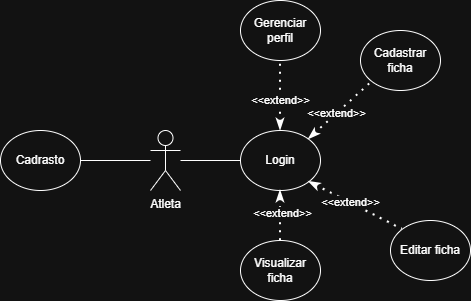

The diagram above was exported from draw.io. Its source (the exported page's mxGraphModel, read from the mxfile embedded in the PNG):
<mxGraphModel dx="860" dy="507" grid="1" gridSize="10" guides="1" tooltips="1" connect="1" arrows="1" fold="1" page="1" pageScale="1" pageWidth="827" pageHeight="1169" math="0" shadow="0">
  <root>
    <mxCell id="0" />
    <mxCell id="1" parent="0" />
    <mxCell id="kKsvP5a5Y-PMbNXnWkuV-1" parent="1" style="shape=umlActor;verticalLabelPosition=bottom;verticalAlign=top;html=1;outlineConnect=0;" value="Atleta" vertex="1">
      <mxGeometry height="60" width="30" x="340" y="240" as="geometry" />
    </mxCell>
    <mxCell id="kKsvP5a5Y-PMbNXnWkuV-2" parent="1" style="ellipse;whiteSpace=wrap;html=1;" value="Cadrasto" vertex="1">
      <mxGeometry height="60" width="80" x="190" y="240" as="geometry" />
    </mxCell>
    <mxCell id="kKsvP5a5Y-PMbNXnWkuV-3" parent="1" style="ellipse;whiteSpace=wrap;html=1;" value="Login" vertex="1">
      <mxGeometry height="60" width="80" x="430" y="240" as="geometry" />
    </mxCell>
    <mxCell id="kKsvP5a5Y-PMbNXnWkuV-4" parent="1" style="ellipse;whiteSpace=wrap;html=1;" value="Gerenciar perfil" vertex="1">
      <mxGeometry height="60" width="80" x="430" y="110" as="geometry" />
    </mxCell>
    <mxCell id="kKsvP5a5Y-PMbNXnWkuV-5" parent="1" style="ellipse;whiteSpace=wrap;html=1;" value="Visualizar ficha" vertex="1">
      <mxGeometry height="60" width="80" x="430" y="350" as="geometry" />
    </mxCell>
    <mxCell id="kKsvP5a5Y-PMbNXnWkuV-6" parent="1" style="ellipse;whiteSpace=wrap;html=1;" value="Cadastrar ficha" vertex="1">
      <mxGeometry height="60" width="80" x="550" y="140" as="geometry" />
    </mxCell>
    <mxCell id="kKsvP5a5Y-PMbNXnWkuV-7" parent="1" style="ellipse;whiteSpace=wrap;html=1;" value="Editar ficha" vertex="1">
      <mxGeometry height="60" width="80" x="580" y="330" as="geometry" />
    </mxCell>
    <mxCell id="kKsvP5a5Y-PMbNXnWkuV-8" edge="1" parent="1" source="kKsvP5a5Y-PMbNXnWkuV-2" style="endArrow=none;html=1;rounded=0;exitX=1;exitY=0.5;exitDx=0;exitDy=0;" target="kKsvP5a5Y-PMbNXnWkuV-1" value="">
      <mxGeometry height="50" relative="1" width="50" as="geometry">
        <mxPoint x="390" y="300" as="sourcePoint" />
        <mxPoint x="440" y="250" as="targetPoint" />
      </mxGeometry>
    </mxCell>
    <mxCell id="kKsvP5a5Y-PMbNXnWkuV-9" edge="1" parent="1" source="kKsvP5a5Y-PMbNXnWkuV-1" style="endArrow=none;html=1;rounded=0;entryX=0;entryY=0.5;entryDx=0;entryDy=0;" target="kKsvP5a5Y-PMbNXnWkuV-3" value="">
      <mxGeometry height="50" relative="1" width="50" as="geometry">
        <mxPoint x="320" y="280" as="sourcePoint" />
        <mxPoint x="410" y="280" as="targetPoint" />
      </mxGeometry>
    </mxCell>
    <mxCell id="kKsvP5a5Y-PMbNXnWkuV-13" edge="1" parent="1" source="kKsvP5a5Y-PMbNXnWkuV-3" style="endArrow=none;dashed=1;html=1;dashPattern=1 3;strokeWidth=2;rounded=0;entryX=0.5;entryY=1;entryDx=0;entryDy=0;exitX=0.5;exitY=0;exitDx=0;exitDy=0;endFill=0;startArrow=classicThin;startFill=1;" target="kKsvP5a5Y-PMbNXnWkuV-4" value="">
      <mxGeometry height="50" relative="1" width="50" as="geometry">
        <mxPoint x="390" y="300" as="sourcePoint" />
        <mxPoint x="440" y="250" as="targetPoint" />
      </mxGeometry>
    </mxCell>
    <mxCell id="kKsvP5a5Y-PMbNXnWkuV-14" connectable="0" parent="kKsvP5a5Y-PMbNXnWkuV-13" style="edgeLabel;html=1;align=center;verticalAlign=middle;resizable=0;points=[];" value="&amp;lt;&amp;lt;extend&amp;gt;&amp;gt;" vertex="1">
      <mxGeometry relative="1" x="-0.1143" y="1" as="geometry">
        <mxPoint as="offset" />
      </mxGeometry>
    </mxCell>
    <mxCell id="kKsvP5a5Y-PMbNXnWkuV-15" edge="1" parent="1" source="kKsvP5a5Y-PMbNXnWkuV-3" style="endArrow=none;dashed=1;html=1;dashPattern=1 3;strokeWidth=2;rounded=0;entryX=0;entryY=1;entryDx=0;entryDy=0;exitX=1;exitY=0;exitDx=0;exitDy=0;endFill=0;startArrow=classicThin;startFill=1;" target="kKsvP5a5Y-PMbNXnWkuV-6" value="">
      <mxGeometry height="50" relative="1" width="50" as="geometry">
        <mxPoint x="570" y="270" as="sourcePoint" />
        <mxPoint x="570" y="200" as="targetPoint" />
      </mxGeometry>
    </mxCell>
    <mxCell id="kKsvP5a5Y-PMbNXnWkuV-16" connectable="0" parent="kKsvP5a5Y-PMbNXnWkuV-15" style="edgeLabel;html=1;align=center;verticalAlign=middle;resizable=0;points=[];" value="&amp;lt;&amp;lt;extend&amp;gt;&amp;gt;" vertex="1">
      <mxGeometry relative="1" x="-0.1143" y="1" as="geometry">
        <mxPoint as="offset" />
      </mxGeometry>
    </mxCell>
    <mxCell id="kKsvP5a5Y-PMbNXnWkuV-17" edge="1" parent="1" source="kKsvP5a5Y-PMbNXnWkuV-3" style="endArrow=none;dashed=1;html=1;dashPattern=1 3;strokeWidth=2;rounded=0;entryX=0.5;entryY=0;entryDx=0;entryDy=0;exitX=0.5;exitY=1;exitDx=0;exitDy=0;endFill=0;startArrow=classicThin;startFill=1;" target="kKsvP5a5Y-PMbNXnWkuV-5" value="">
      <mxGeometry height="50" relative="1" width="50" as="geometry">
        <mxPoint x="508" y="259" as="sourcePoint" />
        <mxPoint x="572" y="201" as="targetPoint" />
      </mxGeometry>
    </mxCell>
    <mxCell id="kKsvP5a5Y-PMbNXnWkuV-18" connectable="0" parent="kKsvP5a5Y-PMbNXnWkuV-17" style="edgeLabel;html=1;align=center;verticalAlign=middle;resizable=0;points=[];" value="&amp;lt;&amp;lt;extend&amp;gt;&amp;gt;" vertex="1">
      <mxGeometry relative="1" x="-0.1143" y="1" as="geometry">
        <mxPoint as="offset" />
      </mxGeometry>
    </mxCell>
    <mxCell id="kKsvP5a5Y-PMbNXnWkuV-19" edge="1" parent="1" source="kKsvP5a5Y-PMbNXnWkuV-3" style="endArrow=none;dashed=1;html=1;dashPattern=1 3;strokeWidth=2;rounded=0;entryX=0;entryY=0;entryDx=0;entryDy=0;exitX=1;exitY=1;exitDx=0;exitDy=0;endFill=0;startArrow=classicThin;startFill=1;" target="kKsvP5a5Y-PMbNXnWkuV-7" value="">
      <mxGeometry height="50" relative="1" width="50" as="geometry">
        <mxPoint x="480" y="310" as="sourcePoint" />
        <mxPoint x="480" y="360" as="targetPoint" />
      </mxGeometry>
    </mxCell>
    <mxCell id="kKsvP5a5Y-PMbNXnWkuV-20" connectable="0" parent="kKsvP5a5Y-PMbNXnWkuV-19" style="edgeLabel;html=1;align=center;verticalAlign=middle;resizable=0;points=[];" value="&amp;lt;&amp;lt;extend&amp;gt;&amp;gt;" vertex="1">
      <mxGeometry relative="1" x="-0.1143" y="1" as="geometry">
        <mxPoint as="offset" />
      </mxGeometry>
    </mxCell>
  </root>
</mxGraphModel>